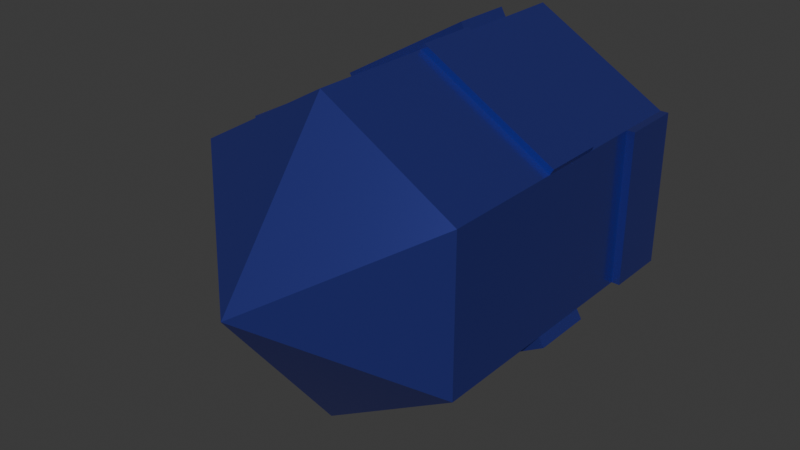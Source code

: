 # Source: upgrade.blend  (saved by Blender 4.2.66; exported with 4.5.12 LTS)
import bpy
from mathutils import Matrix  # noqa: F401  (used for matrix-valued properties, if any)

bpy.ops.wm.read_factory_settings(use_empty=True)
scene = bpy.context.scene
scene.name = 'Scene'

# ---- collections
col_collection = bpy.data.collections.new('Collection'); scene.collection.children.link(col_collection)

# ---- materials (node trees are filled in below, after node groups)
mat_material_001 = bpy.data.materials.new('Material.001')

# ---- material node trees
mat_material_001.use_nodes = True; mat_material_001.node_tree.nodes.clear()
_N = mat_material_001.node_tree.nodes; _L = mat_material_001.node_tree.links
n0 = _N.new('ShaderNodeOutputMaterial'); n0.name = 'Material Output'; n0.location = (300, 300)
n1 = _N.new('ShaderNodeBsdfPrincipled'); n1.name = 'Principled BSDF'; n1.location = (-24, 244)
n1.inputs[0].default_value = (0.07062, 0.08458, 0.5046, 1.0)
n1.inputs[1].default_value = 0.75
n1.inputs[2].default_value = 0.1818
_L.new(n1.outputs[0], n0.inputs[0])
n0.is_active_output = True

# ---- world
world_world = bpy.data.worlds.new('World'); scene.world = world_world
world_world.use_nodes = True; world_world.node_tree.nodes.clear()
_N = world_world.node_tree.nodes; _L = world_world.node_tree.links
n0 = _N.new('ShaderNodeOutputWorld'); n0.name = 'World Output'; n0.location = (300, 300)
n1 = _N.new('ShaderNodeBackground'); n1.name = 'Background'; n1.location = (10, 300)
n1.inputs[0].default_value = (0.05088, 0.05088, 0.05088, 1.0)
_L.new(n1.outputs[0], n0.inputs[0])
n0.is_active_output = True
world_world.color = (0.05088, 0.05088, 0.05088)
world_world.sun_shadow_jitter_overblur = 0.0

# ---- meshes
me_cylinder = bpy.data.meshes.new('Cylinder')
me_cylinder.from_pydata([(0.0, 1.0, -1.0), (0.0, 1.0, 1.0), (0.866, 0.5, -1.0), (0.866, 0.5, 1.0), (0.866, -0.5, -1.0), (0.866, -0.5, 1.0), (0.0, -1.0, -1.0), (0.0, -1.0, 1.0), (-0.866, -0.5, -1.0), (-0.866, -0.5, 1.0), (-0.866, 0.5, -1.0), (-0.866, 0.5, 1.0), (0.0, 0.0, 1.754), (0.0, 1.0, -0.6), (0.0, 1.0, -0.2), (0.0, 1.0, 0.2), (0.0, 1.0, 0.6), (0.866, 0.5, 0.6), (0.866, 0.5, 0.2), (0.866, 0.5, -0.2), (0.866, 0.5, -0.6), (0.866, -0.5, 0.6), (0.866, -0.5, 0.2), (0.866, -0.5, -0.2), (0.866, -0.5, -0.6), (0.0, -1.0, 0.6), (0.0, -1.0, 0.2), (0.0, -1.0, -0.2), (0.0, -1.0, -0.6), (-0.866, -0.5, 0.6), (-0.866, -0.5, 0.2), (-0.866, -0.5, -0.2), (-0.866, -0.5, -0.6), (-0.866, 0.5, 0.6), (-0.866, 0.5, 0.2), (-0.866, 0.5, -0.2), (-0.866, 0.5, -0.6), (-0.04095, -1.071, -0.2), (-0.04095, -1.071, -0.6), (-0.907, -0.5709, -0.2), (-0.907, -0.5709, -0.6), (0.9001, -0.5591, 0.2), (0.9001, -0.5591, -0.2), (0.03412, -1.059, 0.2), (0.03412, -1.059, -0.2), (-0.9254, -0.5, 0.6), (-0.9254, -0.5, 0.2), (-0.9254, 0.5, 0.6), (-0.9254, 0.5, 0.2), (0.9184, 0.5, -0.6), (0.9184, 0.5, -1.0), (0.9184, -0.5, -1.0), (0.9184, -0.5, -0.6), (0.02155, 1.037, -0.2), (0.02155, 1.037, 0.2), (0.8876, 0.5373, 0.2), (0.8876, 0.5373, -0.2), (-0.03249, 1.056, -0.6), (-0.03249, 1.056, -0.2), (-0.8985, 0.5563, -0.2), (-0.8985, 0.5563, -0.6)], [], [(16, 1, 3, 17), (17, 3, 5, 21), (21, 5, 7, 25), (25, 7, 9, 29), (9, 7, 12), (29, 9, 11, 33), (33, 11, 1, 16), (0, 2, 4, 6, 8, 10), (5, 3, 12), (11, 9, 12), (3, 1, 12), (7, 5, 12), (1, 11, 12), (10, 36, 13, 0), (13, 36, 60, 57), (35, 34, 15, 14), (34, 33, 16, 15), (8, 32, 36, 10), (32, 31, 35, 36), (31, 30, 34, 35), (30, 29, 45, 46), (6, 28, 32, 8), (28, 27, 37, 38), (27, 26, 30, 31), (26, 25, 29, 30), (4, 24, 28, 6), (24, 23, 27, 28), (27, 23, 42, 44), (22, 21, 25, 26), (24, 4, 51, 52), (20, 19, 23, 24), (19, 18, 22, 23), (18, 17, 21, 22), (0, 13, 20, 2), (13, 14, 19, 20), (18, 19, 56, 55), (15, 16, 17, 18), (38, 37, 39, 40), (27, 31, 39, 37), (32, 28, 38, 40), (31, 32, 40, 39), (42, 41, 43, 44), (22, 26, 43, 41), (26, 27, 44, 43), (23, 22, 41, 42), (46, 45, 47, 48), (29, 33, 47, 45), (33, 34, 48, 47), (34, 30, 46, 48), (50, 49, 52, 51), (4, 2, 50, 51), (20, 24, 52, 49), (2, 20, 49, 50), (53, 54, 55, 56), (14, 15, 54, 53), (15, 18, 55, 54), (19, 14, 53, 56), (60, 59, 58, 57), (35, 14, 58, 59), (14, 13, 57, 58), (36, 35, 59, 60)])
_uv = me_cylinder.uv_layers.new(name='UVMap')
_uv.uv.foreach_set('vector', [1.0, 0.9, 1.0, 1.0, 0.8333, 1.0, 0.8333, 0.9, 0.8333, 0.9, 0.8333, 1.0, 0.6667, 1.0, 0.6667, 0.9, 0.6667, 0.9, 0.6667, 1.0, 0.5, 1.0, 0.5, 0.9, 0.5, 0.9, 0.5, 1.0, 0.3333, 1.0, 0.3333, 0.9, 0.3333, 1.0, 0.5, 1.0, 0.3333, 1.0, 0.3333, 0.9, 0.3333, 1.0, 0.1667, 1.0, 0.1667, 0.9, 0.1667, 0.9, 0.1667, 1.0, -8.941e-08, 1.0, -8.941e-08, 0.9, 0.75, 0.49, 0.9578, 0.37, 0.9578, 0.13, 0.75, 0.01, 0.5422, 0.13, 0.5422, 0.37, 0.6667, 1.0, 0.8333, 1.0, 0.6667, 1.0, 0.1667, 1.0, 0.3333, 1.0, 0.1667, 1.0, 0.8333, 1.0, 1.0, 1.0, 0.8333, 1.0, 0.5, 1.0, 0.6667, 1.0, 0.5, 1.0, -8.941e-08, 1.0, 0.1667, 1.0, -8.941e-08, 1.0, 0.1667, 0.5, 0.1667, 0.6, -8.941e-08, 0.6, -8.941e-08, 0.5, -8.941e-08, 0.6, 0.1667, 0.6, 0.1667, 0.6, -8.941e-08, 0.6, 0.1667, 0.7, 0.1667, 0.8, -8.941e-08, 0.8, -8.941e-08, 0.7, 0.1667, 0.8, 0.1667, 0.9, -8.941e-08, 0.9, -8.941e-08, 0.8, 0.3333, 0.5, 0.3333, 0.6, 0.1667, 0.6, 0.1667, 0.5, 0.3333, 0.6, 0.3333, 0.7, 0.1667, 0.7, 0.1667, 0.6, 0.3333, 0.7, 0.3333, 0.8, 0.1667, 0.8, 0.1667, 0.7, 0.3333, 0.8, 0.3333, 0.9, 0.3333, 0.9, 0.3333, 0.8, 0.5, 0.5, 0.5, 0.6, 0.3333, 0.6, 0.3333, 0.5, 0.5, 0.6, 0.5, 0.7, 0.5, 0.7, 0.5, 0.6, 0.5, 0.7, 0.5, 0.8, 0.3333, 0.8, 0.3333, 0.7, 0.5, 0.8, 0.5, 0.9, 0.3333, 0.9, 0.3333, 0.8, 0.6667, 0.5, 0.6667, 0.6, 0.5, 0.6, 0.5, 0.5, 0.6667, 0.6, 0.6667, 0.7, 0.5, 0.7, 0.5, 0.6, 0.5, 0.7, 0.6667, 0.7, 0.6667, 0.7, 0.5, 0.7, 0.6667, 0.8, 0.6667, 0.9, 0.5, 0.9, 0.5, 0.8, 0.6667, 0.6, 0.6667, 0.5, 0.6667, 0.5, 0.6667, 0.6, 0.8333, 0.6, 0.8333, 0.7, 0.6667, 0.7, 0.6667, 0.6, 0.8333, 0.7, 0.8333, 0.8, 0.6667, 0.8, 0.6667, 0.7, 0.8333, 0.8, 0.8333, 0.9, 0.6667, 0.9, 0.6667, 0.8, 1.0, 0.5, 1.0, 0.6, 0.8333, 0.6, 0.8333, 0.5, 1.0, 0.6, 1.0, 0.7, 0.8333, 0.7, 0.8333, 0.6, 0.8333, 0.8, 0.8333, 0.7, 0.8333, 0.7, 0.8333, 0.8, 1.0, 0.8, 1.0, 0.9, 0.8333, 0.9, 0.8333, 0.8, 0.5, 0.6, 0.5, 0.7, 0.3333, 0.7, 0.3333, 0.6, 0.5, 0.7, 0.3333, 0.7, 0.3333, 0.7, 0.5, 0.7, 0.3333, 0.6, 0.5, 0.6, 0.5, 0.6, 0.3333, 0.6, 0.3333, 0.7, 0.3333, 0.6, 0.3333, 0.6, 0.3333, 0.7, 0.6667, 0.7, 0.6667, 0.8, 0.5, 0.8, 0.5, 0.7, 0.6667, 0.8, 0.5, 0.8, 0.5, 0.8, 0.6667, 0.8, 0.5, 0.8, 0.5, 0.7, 0.5, 0.7, 0.5, 0.8, 0.6667, 0.7, 0.6667, 0.8, 0.6667, 0.8, 0.6667, 0.7, 0.3333, 0.8, 0.3333, 0.9, 0.1667, 0.9, 0.1667, 0.8, 0.3333, 0.9, 0.1667, 0.9, 0.1667, 0.9, 0.3333, 0.9, 0.1667, 0.9, 0.1667, 0.8, 0.1667, 0.8, 0.1667, 0.9, 0.1667, 0.8, 0.3333, 0.8, 0.3333, 0.8, 0.1667, 0.8, 0.8333, 0.5, 0.8333, 0.6, 0.6667, 0.6, 0.6667, 0.5, 0.9578, 0.13, 0.9578, 0.37, 0.9578, 0.37, 0.9578, 0.13, 0.8333, 0.6, 0.6667, 0.6, 0.6667, 0.6, 0.8333, 0.6, 0.8333, 0.5, 0.8333, 0.6, 0.8333, 0.6, 0.8333, 0.5, 1.0, 0.7, 1.0, 0.8, 0.8333, 0.8, 0.8333, 0.7, -8.941e-08, 0.7, -8.941e-08, 0.8, -8.941e-08, 0.8, -8.941e-08, 0.7, 1.0, 0.8, 0.8333, 0.8, 0.8333, 0.8, 1.0, 0.8, 0.8333, 0.7, 1.0, 0.7, 1.0, 0.7, 0.8333, 0.7, 0.1667, 0.6, 0.1667, 0.7, -8.941e-08, 0.7, -8.941e-08, 0.6, 0.1667, 0.7, -8.941e-08, 0.7, -8.941e-08, 0.7, 0.1667, 0.7, 1.0, 0.7, 1.0, 0.6, 1.0, 0.6, 1.0, 0.7, 0.1667, 0.6, 0.1667, 0.7, 0.1667, 0.7, 0.1667, 0.6])
me_cylinder.materials.append(mat_material_001)
me_cylinder.update()

# ---- objects
ob_cylinder = bpy.data.objects.new('Cylinder', me_cylinder)

# ---- transforms, parenting, visibility, modifiers, constraints
ob_cylinder.location = (0.0, 0.0, 0.0)
ob_cylinder.rotation_euler = (7.854, -0.0, 0.0)

# ---- collection membership
col_collection.objects.link(ob_cylinder)

# ---- scene / render settings (as saved in the file)
scene.frame_start = 1; scene.frame_end = 250; scene.frame_set(1)
scene.render.engine = 'BLENDER_EEVEE_NEXT'
bpy.context.view_layer.update()

# ---- added for rendering (the .blend has no active camera and no usable light): camera, sun
cam_auto = bpy.data.cameras.new('AutoCamera')
cam_auto.lens = 50.0
cam_auto.sensor_width = 36.0
cam_auto.clip_end = 1000.0
ob_auto_camera = bpy.data.objects.new('AutoCamera', cam_auto)
scene.collection.objects.link(ob_auto_camera)
ob_auto_camera.location = (3.64018, -4.74942, 2.90761)
ob_auto_camera.rotation_euler = (1.09748, -7.21219e-08, 0.694738)
scene.camera = ob_auto_camera
light_auto_sun = bpy.data.lights.new('AutoSun', 'SUN')
light_auto_sun.energy = 3.0
light_auto_sun.angle = 0.0523599
ob_auto_sun = bpy.data.objects.new('AutoSun', light_auto_sun)
scene.collection.objects.link(ob_auto_sun)
ob_auto_sun.rotation_euler = (0.872665, 0.174533, 0.523599)
bpy.context.view_layer.update()
